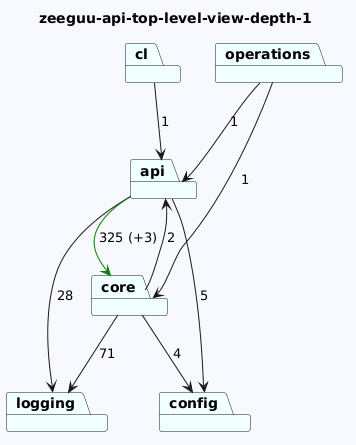

The diagram above was rendered by PlantUML. Its source (embedded in the PNG):
@startuml
skinparam backgroundColor GhostWhite
title zeeguu-api-top-level-view-depth-1
package "operations" #Azure
package "config" #Azure
package "logging" #Azure
package "api" #Azure
package "core" #Azure
package "cl" #Azure
"operations"-->"api"  : 1
"operations"-->"core"  : 1


"api"-->"logging"  : 28
"api"-->"config"  : 5
"api"-->"core" #Green : 325 (+3)
"core"-->"logging"  : 71
"core"-->"config"  : 4
"core"-->"api"  : 2
"cl"-->"api"  : 1
@enduml